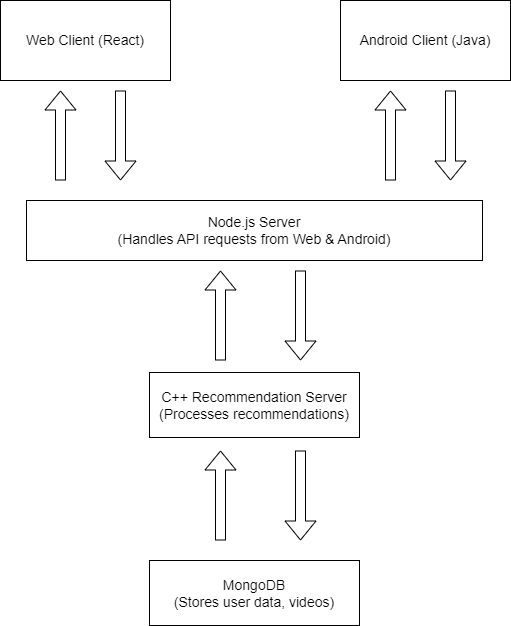

The diagram above was exported from draw.io. Its source (the exported page's mxGraphModel, read from the mxfile embedded in the PNG):
<mxGraphModel dx="1434" dy="772" grid="1" gridSize="10" guides="1" tooltips="1" connect="1" arrows="1" fold="1" page="1" pageScale="1" pageWidth="827" pageHeight="1169" math="0" shadow="0">
  <root>
    <mxCell id="0" />
    <mxCell id="1" parent="0" />
    <mxCell id="8QXa2iitdA6peLGd0QEK-1" value="&lt;div style=&quot;&quot;&gt;&lt;span style=&quot;font-size: 14px; background-color: initial;&quot;&gt;Web Client (React)&lt;/span&gt;&lt;/div&gt;" style="rounded=0;whiteSpace=wrap;html=1;align=center;" vertex="1" parent="1">
      <mxGeometry x="160" y="180" width="170" height="80" as="geometry" />
    </mxCell>
    <mxCell id="8QXa2iitdA6peLGd0QEK-2" value="&lt;div style=&quot;&quot;&gt;&lt;span style=&quot;font-size: 14px; background-color: initial;&quot;&gt;Android Client (Java)&lt;/span&gt;&lt;/div&gt;" style="rounded=0;whiteSpace=wrap;html=1;align=center;" vertex="1" parent="1">
      <mxGeometry x="500" y="180" width="170" height="80" as="geometry" />
    </mxCell>
    <mxCell id="8QXa2iitdA6peLGd0QEK-3" value="" style="shape=flexArrow;endArrow=classic;html=1;rounded=0;" edge="1" parent="1">
      <mxGeometry width="50" height="50" relative="1" as="geometry">
        <mxPoint x="280" y="270" as="sourcePoint" />
        <mxPoint x="280" y="360" as="targetPoint" />
      </mxGeometry>
    </mxCell>
    <mxCell id="8QXa2iitdA6peLGd0QEK-4" value="" style="shape=flexArrow;endArrow=classic;html=1;rounded=0;" edge="1" parent="1">
      <mxGeometry width="50" height="50" relative="1" as="geometry">
        <mxPoint x="610" y="270" as="sourcePoint" />
        <mxPoint x="610" y="360" as="targetPoint" />
      </mxGeometry>
    </mxCell>
    <mxCell id="8QXa2iitdA6peLGd0QEK-5" value="&lt;font style=&quot;font-size: 14px;&quot;&gt;Node.js Server&lt;/font&gt;&lt;div style=&quot;font-size: 14px;&quot;&gt;&lt;font style=&quot;font-size: 14px;&quot;&gt;(Handles API requests from Web &amp;amp; Android)&lt;/font&gt;&lt;/div&gt;" style="rounded=0;whiteSpace=wrap;html=1;" vertex="1" parent="1">
      <mxGeometry x="186" y="380" width="456" height="60" as="geometry" />
    </mxCell>
    <mxCell id="8QXa2iitdA6peLGd0QEK-9" value="&lt;font style=&quot;font-size: 14px;&quot;&gt;C++ Recommendation Server&lt;/font&gt;&lt;div style=&quot;font-size: 14px;&quot;&gt;&lt;font style=&quot;font-size: 14px;&quot;&gt;(Processes recommendations)&lt;/font&gt;&lt;/div&gt;" style="rounded=0;whiteSpace=wrap;html=1;" vertex="1" parent="1">
      <mxGeometry x="309" y="552" width="210" height="65" as="geometry" />
    </mxCell>
    <mxCell id="8QXa2iitdA6peLGd0QEK-11" value="&lt;span style=&quot;font-size: 14px;&quot;&gt;MongoDB&lt;/span&gt;&lt;div&gt;&lt;span style=&quot;font-size: 14px;&quot;&gt;(Stores user data, videos)&lt;/span&gt;&lt;/div&gt;" style="rounded=0;whiteSpace=wrap;html=1;" vertex="1" parent="1">
      <mxGeometry x="309" y="740" width="210" height="65" as="geometry" />
    </mxCell>
    <mxCell id="8QXa2iitdA6peLGd0QEK-12" value="" style="shape=flexArrow;endArrow=classic;html=1;rounded=0;" edge="1" parent="1">
      <mxGeometry width="50" height="50" relative="1" as="geometry">
        <mxPoint x="460" y="630" as="sourcePoint" />
        <mxPoint x="460" y="720" as="targetPoint" />
      </mxGeometry>
    </mxCell>
    <mxCell id="8QXa2iitdA6peLGd0QEK-13" value="" style="shape=flexArrow;endArrow=classic;html=1;rounded=0;" edge="1" parent="1">
      <mxGeometry width="50" height="50" relative="1" as="geometry">
        <mxPoint x="460" y="450" as="sourcePoint" />
        <mxPoint x="460" y="540" as="targetPoint" />
      </mxGeometry>
    </mxCell>
    <mxCell id="8QXa2iitdA6peLGd0QEK-14" value="" style="shape=flexArrow;endArrow=classic;html=1;rounded=0;" edge="1" parent="1">
      <mxGeometry width="50" height="50" relative="1" as="geometry">
        <mxPoint x="380" y="540" as="sourcePoint" />
        <mxPoint x="380" y="450" as="targetPoint" />
      </mxGeometry>
    </mxCell>
    <mxCell id="8QXa2iitdA6peLGd0QEK-15" value="" style="shape=flexArrow;endArrow=classic;html=1;rounded=0;" edge="1" parent="1">
      <mxGeometry width="50" height="50" relative="1" as="geometry">
        <mxPoint x="380" y="720" as="sourcePoint" />
        <mxPoint x="380" y="630" as="targetPoint" />
      </mxGeometry>
    </mxCell>
    <mxCell id="8QXa2iitdA6peLGd0QEK-16" value="" style="shape=flexArrow;endArrow=classic;html=1;rounded=0;" edge="1" parent="1">
      <mxGeometry width="50" height="50" relative="1" as="geometry">
        <mxPoint x="550" y="360" as="sourcePoint" />
        <mxPoint x="550" y="270" as="targetPoint" />
      </mxGeometry>
    </mxCell>
    <mxCell id="8QXa2iitdA6peLGd0QEK-17" value="" style="shape=flexArrow;endArrow=classic;html=1;rounded=0;" edge="1" parent="1">
      <mxGeometry width="50" height="50" relative="1" as="geometry">
        <mxPoint x="220" y="360" as="sourcePoint" />
        <mxPoint x="220" y="270" as="targetPoint" />
      </mxGeometry>
    </mxCell>
  </root>
</mxGraphModel>